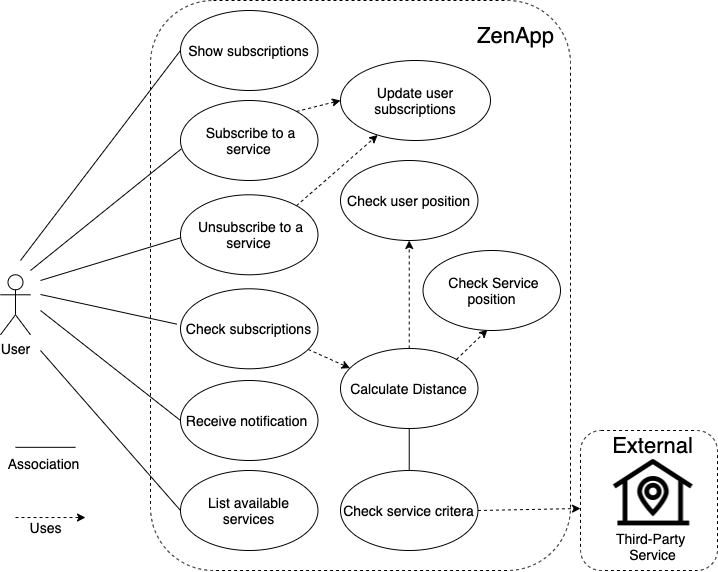

The diagram above was exported from draw.io. Its source (the exported page's mxGraphModel, read from the mxfile embedded in the PNG):
<mxGraphModel dx="5930" dy="3355" grid="1" gridSize="10" guides="1" tooltips="1" connect="1" arrows="1" fold="1" page="1" pageScale="1" pageWidth="827" pageHeight="1169" math="0" shadow="0">
  <root>
    <mxCell id="0" />
    <mxCell id="1" parent="0" />
    <mxCell id="chGr7zImMf1InPTMZSZY-3" value="" style="rounded=1;whiteSpace=wrap;html=1;dashed=1;fontSize=14;" parent="1" vertex="1">
      <mxGeometry x="690" y="640" width="137" height="140" as="geometry" />
    </mxCell>
    <mxCell id="1qDfLZhwsfve2-shC7Rj-38" value="" style="rounded=1;whiteSpace=wrap;html=1;dashed=1;" parent="1" vertex="1">
      <mxGeometry x="260" y="210" width="420" height="570" as="geometry" />
    </mxCell>
    <mxCell id="1qDfLZhwsfve2-shC7Rj-55" style="edgeStyle=none;rounded=0;orthogonalLoop=1;jettySize=auto;html=1;exitX=1;exitY=0;exitDx=0;exitDy=0;entryX=0;entryY=0.5;entryDx=0;entryDy=0;dashed=1;endArrow=classic;endFill=1;" parent="1" source="1qDfLZhwsfve2-shC7Rj-4" target="1qDfLZhwsfve2-shC7Rj-36" edge="1">
      <mxGeometry relative="1" as="geometry" />
    </mxCell>
    <mxCell id="1qDfLZhwsfve2-shC7Rj-4" value="&amp;nbsp;Subscribe to a service" style="ellipse;whiteSpace=wrap;html=1;align=center;fontSize=14;" parent="1" vertex="1">
      <mxGeometry x="290" y="310" width="137.47" height="80" as="geometry" />
    </mxCell>
    <mxCell id="1qDfLZhwsfve2-shC7Rj-18" style="rounded=0;orthogonalLoop=1;jettySize=auto;html=1;entryX=0;entryY=0.5;entryDx=0;entryDy=0;endArrow=none;endFill=0;" parent="1" target="1qDfLZhwsfve2-shC7Rj-16" edge="1">
      <mxGeometry relative="1" as="geometry">
        <mxPoint x="130" y="470" as="sourcePoint" />
      </mxGeometry>
    </mxCell>
    <mxCell id="1qDfLZhwsfve2-shC7Rj-26" style="edgeStyle=none;rounded=0;orthogonalLoop=1;jettySize=auto;html=1;entryX=-0.027;entryY=0.442;entryDx=0;entryDy=0;entryPerimeter=0;endArrow=none;endFill=0;" parent="1" target="1qDfLZhwsfve2-shC7Rj-9" edge="1">
      <mxGeometry relative="1" as="geometry">
        <mxPoint x="150" y="504" as="sourcePoint" />
      </mxGeometry>
    </mxCell>
    <mxCell id="1qDfLZhwsfve2-shC7Rj-32" style="edgeStyle=none;rounded=0;orthogonalLoop=1;jettySize=auto;html=1;entryX=0.073;entryY=0.5;entryDx=0;entryDy=0;entryPerimeter=0;" parent="1" target="1qDfLZhwsfve2-shC7Rj-19" edge="1">
      <mxGeometry relative="1" as="geometry">
        <mxPoint x="150" y="490" as="sourcePoint" />
      </mxGeometry>
    </mxCell>
    <mxCell id="1qDfLZhwsfve2-shC7Rj-33" style="edgeStyle=none;rounded=0;orthogonalLoop=1;jettySize=auto;html=1;entryX=0;entryY=0.5;entryDx=0;entryDy=0;endArrow=none;endFill=0;" parent="1" target="1qDfLZhwsfve2-shC7Rj-8" edge="1">
      <mxGeometry relative="1" as="geometry">
        <mxPoint x="150" y="560" as="sourcePoint" />
      </mxGeometry>
    </mxCell>
    <mxCell id="1qDfLZhwsfve2-shC7Rj-34" style="edgeStyle=none;rounded=0;orthogonalLoop=1;jettySize=auto;html=1;entryX=0.004;entryY=0.608;entryDx=0;entryDy=0;entryPerimeter=0;endArrow=none;endFill=0;" parent="1" target="1qDfLZhwsfve2-shC7Rj-4" edge="1">
      <mxGeometry relative="1" as="geometry">
        <mxPoint x="140" y="480" as="sourcePoint" />
      </mxGeometry>
    </mxCell>
    <mxCell id="1qDfLZhwsfve2-shC7Rj-5" value="User" style="shape=umlActor;verticalLabelPosition=bottom;labelBackgroundColor=#ffffff;verticalAlign=top;html=1;outlineConnect=0;fontSize=14;" parent="1" vertex="1">
      <mxGeometry x="110" y="484.28999999999996" width="30" height="60" as="geometry" />
    </mxCell>
    <mxCell id="1qDfLZhwsfve2-shC7Rj-8" value="List available services" style="ellipse;whiteSpace=wrap;html=1;fontSize=14;" parent="1" vertex="1">
      <mxGeometry x="290" y="680" width="137.47" height="80" as="geometry" />
    </mxCell>
    <mxCell id="1qDfLZhwsfve2-shC7Rj-27" value="" style="edgeStyle=none;rounded=0;orthogonalLoop=1;jettySize=auto;html=1;endArrow=classic;endFill=1;dashed=1;" parent="1" source="1qDfLZhwsfve2-shC7Rj-9" target="1qDfLZhwsfve2-shC7Rj-10" edge="1">
      <mxGeometry relative="1" as="geometry" />
    </mxCell>
    <mxCell id="1qDfLZhwsfve2-shC7Rj-9" value="Check subscriptions" style="ellipse;whiteSpace=wrap;html=1;fontSize=14;" parent="1" vertex="1">
      <mxGeometry x="290" y="498.29" width="137.47" height="80" as="geometry" />
    </mxCell>
    <mxCell id="1qDfLZhwsfve2-shC7Rj-29" style="edgeStyle=none;rounded=0;orthogonalLoop=1;jettySize=auto;html=1;exitX=0.5;exitY=1;exitDx=0;exitDy=0;endArrow=none;endFill=0;" parent="1" source="1qDfLZhwsfve2-shC7Rj-10" target="1qDfLZhwsfve2-shC7Rj-22" edge="1">
      <mxGeometry relative="1" as="geometry" />
    </mxCell>
    <mxCell id="1qDfLZhwsfve2-shC7Rj-52" style="edgeStyle=none;rounded=0;orthogonalLoop=1;jettySize=auto;html=1;exitX=0.5;exitY=0;exitDx=0;exitDy=0;dashed=1;endArrow=classic;endFill=1;" parent="1" source="1qDfLZhwsfve2-shC7Rj-10" target="1qDfLZhwsfve2-shC7Rj-48" edge="1">
      <mxGeometry relative="1" as="geometry" />
    </mxCell>
    <mxCell id="1qDfLZhwsfve2-shC7Rj-53" style="edgeStyle=none;rounded=0;orthogonalLoop=1;jettySize=auto;html=1;exitX=1;exitY=0;exitDx=0;exitDy=0;entryX=0.469;entryY=0.989;entryDx=0;entryDy=0;entryPerimeter=0;dashed=1;endArrow=classic;endFill=1;" parent="1" source="1qDfLZhwsfve2-shC7Rj-10" target="1qDfLZhwsfve2-shC7Rj-50" edge="1">
      <mxGeometry relative="1" as="geometry" />
    </mxCell>
    <mxCell id="1qDfLZhwsfve2-shC7Rj-10" value="Calculate Distance" style="ellipse;whiteSpace=wrap;html=1;fontSize=14;" parent="1" vertex="1">
      <mxGeometry x="450" y="558" width="137.47" height="80" as="geometry" />
    </mxCell>
    <mxCell id="1qDfLZhwsfve2-shC7Rj-25" style="edgeStyle=none;rounded=0;orthogonalLoop=1;jettySize=auto;html=1;exitX=0;exitY=0.5;exitDx=0;exitDy=0;endArrow=none;endFill=0;" parent="1" source="1qDfLZhwsfve2-shC7Rj-11" edge="1">
      <mxGeometry relative="1" as="geometry">
        <mxPoint x="150" y="520" as="targetPoint" />
      </mxGeometry>
    </mxCell>
    <mxCell id="1qDfLZhwsfve2-shC7Rj-11" value="Receive notification&amp;nbsp;" style="ellipse;whiteSpace=wrap;html=1;fontSize=14;" parent="1" vertex="1">
      <mxGeometry x="290" y="590" width="137.47" height="80" as="geometry" />
    </mxCell>
    <mxCell id="1qDfLZhwsfve2-shC7Rj-14" value="" style="shape=image;html=1;verticalAlign=top;verticalLabelPosition=bottom;labelBackgroundColor=#ffffff;imageAspect=0;aspect=fixed;image=https://cdn2.iconfinder.com/data/icons/mini-icon-set-map-location/91/Location_21-128.png;fontSize=15;" parent="1" vertex="1">
      <mxGeometry x="698.45" y="638" width="128" height="128" as="geometry" />
    </mxCell>
    <mxCell id="1qDfLZhwsfve2-shC7Rj-16" value="Show subscriptions" style="ellipse;whiteSpace=wrap;html=1;align=center;fontSize=14;" parent="1" vertex="1">
      <mxGeometry x="290" y="220" width="137.47" height="80" as="geometry" />
    </mxCell>
    <mxCell id="1qDfLZhwsfve2-shC7Rj-39" style="edgeStyle=none;rounded=0;orthogonalLoop=1;jettySize=auto;html=1;exitX=1;exitY=0;exitDx=0;exitDy=0;dashed=1;" parent="1" source="1qDfLZhwsfve2-shC7Rj-19" target="1qDfLZhwsfve2-shC7Rj-36" edge="1">
      <mxGeometry relative="1" as="geometry" />
    </mxCell>
    <mxCell id="1qDfLZhwsfve2-shC7Rj-19" value="&amp;nbsp;Unsubscribe to a service" style="ellipse;whiteSpace=wrap;html=1;align=center;fontSize=14;" parent="1" vertex="1">
      <mxGeometry x="290" y="404.29" width="137.47" height="80" as="geometry" />
    </mxCell>
    <mxCell id="1qDfLZhwsfve2-shC7Rj-23" style="edgeStyle=none;rounded=0;orthogonalLoop=1;jettySize=auto;html=1;exitX=1;exitY=0.5;exitDx=0;exitDy=0;endArrow=classic;endFill=1;dashed=1;" parent="1" source="1qDfLZhwsfve2-shC7Rj-22" edge="1">
      <mxGeometry relative="1" as="geometry">
        <mxPoint x="690" y="718" as="targetPoint" />
      </mxGeometry>
    </mxCell>
    <mxCell id="1qDfLZhwsfve2-shC7Rj-22" value="Check service critera" style="ellipse;whiteSpace=wrap;html=1;fontSize=14;" parent="1" vertex="1">
      <mxGeometry x="450" y="680" width="137.47" height="80" as="geometry" />
    </mxCell>
    <mxCell id="1qDfLZhwsfve2-shC7Rj-36" value="Update user subscriptions" style="ellipse;whiteSpace=wrap;html=1;align=center;fontSize=14;" parent="1" vertex="1">
      <mxGeometry x="450" y="270" width="150" height="80" as="geometry" />
    </mxCell>
    <mxCell id="1qDfLZhwsfve2-shC7Rj-48" value="Check user position" style="ellipse;whiteSpace=wrap;html=1;fontSize=14;" parent="1" vertex="1">
      <mxGeometry x="450" y="370" width="137.47" height="80" as="geometry" />
    </mxCell>
    <mxCell id="1qDfLZhwsfve2-shC7Rj-50" value="&amp;nbsp;Check Service position" style="ellipse;whiteSpace=wrap;html=1;fontSize=14;" parent="1" vertex="1">
      <mxGeometry x="532.53" y="460" width="137.47" height="80" as="geometry" />
    </mxCell>
    <mxCell id="1qDfLZhwsfve2-shC7Rj-56" value="" style="endArrow=none;html=1;" parent="1" edge="1">
      <mxGeometry width="50" height="50" relative="1" as="geometry">
        <mxPoint x="125" y="656.8299999999999" as="sourcePoint" />
        <mxPoint x="185" y="656.8299999999999" as="targetPoint" />
      </mxGeometry>
    </mxCell>
    <mxCell id="1qDfLZhwsfve2-shC7Rj-57" value="Association&amp;nbsp;" style="text;html=1;align=center;verticalAlign=middle;resizable=0;points=[];autosize=1;fontSize=14;" parent="1" vertex="1">
      <mxGeometry x="110" y="663.17" width="90" height="20" as="geometry" />
    </mxCell>
    <mxCell id="1qDfLZhwsfve2-shC7Rj-58" value="" style="endArrow=classic;html=1;dashed=1;" parent="1" edge="1">
      <mxGeometry width="50" height="50" relative="1" as="geometry">
        <mxPoint x="125" y="727.03" as="sourcePoint" />
        <mxPoint x="195" y="727.03" as="targetPoint" />
      </mxGeometry>
    </mxCell>
    <mxCell id="1qDfLZhwsfve2-shC7Rj-59" value="Uses" style="text;html=1;align=center;verticalAlign=middle;resizable=0;points=[];autosize=1;fontSize=14;" parent="1" vertex="1">
      <mxGeometry x="130" y="727.17" width="50" height="20" as="geometry" />
    </mxCell>
    <mxCell id="1qDfLZhwsfve2-shC7Rj-60" value="ZenApp" style="text;html=1;align=center;verticalAlign=middle;resizable=0;points=[];autosize=1;fontSize=22;" parent="1" vertex="1">
      <mxGeometry x="580" y="230" width="90" height="30" as="geometry" />
    </mxCell>
    <mxCell id="chGr7zImMf1InPTMZSZY-4" value="Third-Party&amp;nbsp;&lt;br&gt;Service" style="text;html=1;align=center;verticalAlign=middle;resizable=0;points=[];autosize=1;fontSize=14;" parent="1" vertex="1">
      <mxGeometry x="717.45" y="736" width="90" height="40" as="geometry" />
    </mxCell>
    <mxCell id="chGr7zImMf1InPTMZSZY-5" value="External" style="text;html=1;align=center;verticalAlign=middle;resizable=0;points=[];autosize=1;fontSize=22;" parent="1" vertex="1">
      <mxGeometry x="712.45" y="640" width="100" height="30" as="geometry" />
    </mxCell>
  </root>
</mxGraphModel>